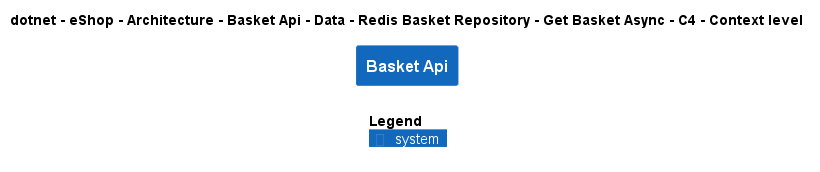

The diagram above was rendered by PlantUML. Its source (embedded in the PNG):
@startuml
!include ..\..\..\..\..\..\..\..\..\..\..\.c4s\C4_Context.puml

AddElementTag("c4interflow:lifecycle:new", $bgColor=green, $fontColor=#ffffff, $borderColor=green, $shadowing="False")
AddElementTag("c4interflow:lifecycle:changed", $bgColor=orange, $fontColor=#ffffff, $borderColor=orange, $shadowing="False")
AddElementTag("c4interflow:lifecycle:removed", $bgColor=red, $fontColor=#ffffff, $borderColor=red, $shadowing="False")

AddRelTag("c4interflow:lifecycle:new", $textColor=green, $lineColor=green)
AddRelTag("c4interflow:lifecycle:changed", $textColor=orange, $lineColor=orange)
AddRelTag("c4interflow:lifecycle:removed", $textColor=red, $lineColor=red)

SHOW_PERSON_PORTRAIT()
LAYOUT_TOP_DOWN()

skinparam linetype polyline

title dotnet - eShop - Architecture - Basket Api - Data - Redis Basket Repository - Get Basket Async - C4 - Context level

System(dotnet.eShop.Architecture.SoftwareSystems.BasketApi, "Basket Api", "")



SHOW_LEGEND()
@enduml